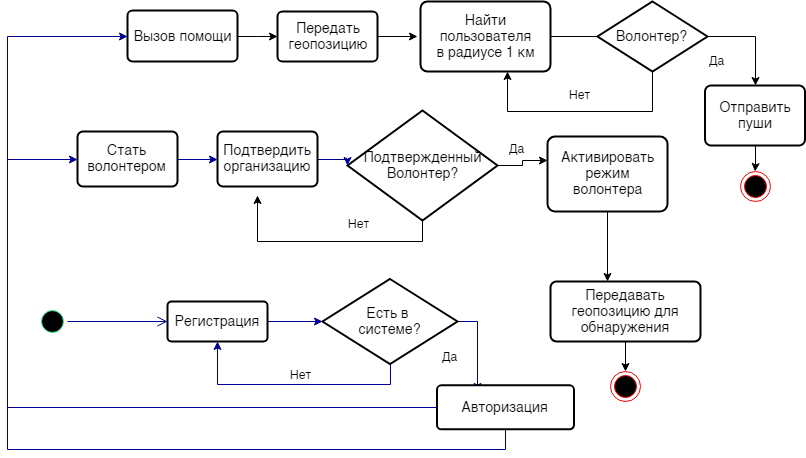

The diagram above was exported from draw.io. Its source (the exported page's mxGraphModel, read from the mxfile embedded in the PNG):
<mxGraphModel dx="1010" dy="501" grid="1" gridSize="10" guides="1" tooltips="1" connect="1" arrows="1" fold="1" page="1" pageScale="1" pageWidth="827" pageHeight="1169" math="0" shadow="0">
  <root>
    <mxCell id="0" />
    <mxCell id="1" parent="0" />
    <mxCell id="rxrXbHP1WkbVY_UZ4imq-50" style="edgeStyle=orthogonalEdgeStyle;rounded=0;orthogonalLoop=1;jettySize=auto;html=1;entryX=0;entryY=0.5;entryDx=0;entryDy=0;strokeColor=#000000;" edge="1" parent="1" source="rxrXbHP1WkbVY_UZ4imq-3" target="rxrXbHP1WkbVY_UZ4imq-48">
      <mxGeometry relative="1" as="geometry" />
    </mxCell>
    <mxCell id="rxrXbHP1WkbVY_UZ4imq-3" value="Вызов помощи" style="strokeWidth=2;rounded=1;arcSize=10;whiteSpace=wrap;html=1;align=center;fontSize=14;" vertex="1" parent="1">
      <mxGeometry x="140" y="39" width="110" height="51" as="geometry" />
    </mxCell>
    <mxCell id="rxrXbHP1WkbVY_UZ4imq-6" value="Найти&lt;br&gt;пользователя&lt;br&gt;в радиусе 1 км&lt;br&gt;" style="strokeWidth=2;rounded=1;arcSize=10;whiteSpace=wrap;html=1;align=center;fontSize=14;" vertex="1" parent="1">
      <mxGeometry x="433" y="30" width="130" height="70" as="geometry" />
    </mxCell>
    <mxCell id="rxrXbHP1WkbVY_UZ4imq-20" style="edgeStyle=orthogonalEdgeStyle;rounded=0;orthogonalLoop=1;jettySize=auto;html=1;exitX=1;exitY=0.5;exitDx=0;exitDy=0;entryX=0.5;entryY=0;entryDx=0;entryDy=0;strokeColor=#000000;" edge="1" parent="1" source="rxrXbHP1WkbVY_UZ4imq-7" target="rxrXbHP1WkbVY_UZ4imq-15">
      <mxGeometry relative="1" as="geometry" />
    </mxCell>
    <mxCell id="rxrXbHP1WkbVY_UZ4imq-21" style="edgeStyle=orthogonalEdgeStyle;rounded=0;orthogonalLoop=1;jettySize=auto;html=1;exitX=0.5;exitY=1;exitDx=0;exitDy=0;strokeColor=#000000;" edge="1" parent="1" source="rxrXbHP1WkbVY_UZ4imq-7" target="rxrXbHP1WkbVY_UZ4imq-6">
      <mxGeometry relative="1" as="geometry">
        <mxPoint x="460" y="270" as="targetPoint" />
        <Array as="points">
          <mxPoint x="665" y="140" />
          <mxPoint x="520" y="140" />
        </Array>
      </mxGeometry>
    </mxCell>
    <mxCell id="rxrXbHP1WkbVY_UZ4imq-7" value="Волонтер?" style="shape=rhombus;strokeWidth=2;fontSize=17;perimeter=rhombusPerimeter;whiteSpace=wrap;html=1;align=center;fontSize=14;" vertex="1" parent="1">
      <mxGeometry x="610" y="30" width="110" height="70" as="geometry" />
    </mxCell>
    <mxCell id="rxrXbHP1WkbVY_UZ4imq-10" value="" style="line;strokeWidth=1;fillColor=none;align=left;verticalAlign=middle;spacingTop=-1;spacingLeft=3;spacingRight=3;rotatable=0;labelPosition=right;points=[];portConstraint=eastwest;fontSize=12;" vertex="1" parent="1">
      <mxGeometry x="563" y="61" width="47" height="8" as="geometry" />
    </mxCell>
    <mxCell id="rxrXbHP1WkbVY_UZ4imq-14" value="Да" style="text;html=1;resizable=0;points=[];autosize=1;align=left;verticalAlign=top;spacingTop=-4;" vertex="1" parent="1">
      <mxGeometry x="720" y="80" width="30" height="20" as="geometry" />
    </mxCell>
    <mxCell id="rxrXbHP1WkbVY_UZ4imq-26" style="edgeStyle=orthogonalEdgeStyle;rounded=0;orthogonalLoop=1;jettySize=auto;html=1;exitX=0.5;exitY=1;exitDx=0;exitDy=0;strokeColor=#000000;" edge="1" parent="1" source="rxrXbHP1WkbVY_UZ4imq-15" target="rxrXbHP1WkbVY_UZ4imq-25">
      <mxGeometry relative="1" as="geometry" />
    </mxCell>
    <mxCell id="rxrXbHP1WkbVY_UZ4imq-15" value="Отправить&lt;br&gt;пуши&lt;br&gt;" style="strokeWidth=2;rounded=1;arcSize=10;whiteSpace=wrap;html=1;align=center;fontSize=14;" vertex="1" parent="1">
      <mxGeometry x="717.5" y="114" width="100" height="60" as="geometry" />
    </mxCell>
    <mxCell id="rxrXbHP1WkbVY_UZ4imq-22" value="Нет" style="text;html=1;resizable=0;points=[];autosize=1;align=left;verticalAlign=top;spacingTop=-4;" vertex="1" parent="1">
      <mxGeometry x="580" y="114" width="40" height="20" as="geometry" />
    </mxCell>
    <mxCell id="rxrXbHP1WkbVY_UZ4imq-25" value="" style="ellipse;html=1;shape=endState;fillColor=#000000;strokeColor=#ff0000;" vertex="1" parent="1">
      <mxGeometry x="752.5" y="200" width="30" height="30" as="geometry" />
    </mxCell>
    <mxCell id="rxrXbHP1WkbVY_UZ4imq-78" style="edgeStyle=orthogonalEdgeStyle;rounded=0;orthogonalLoop=1;jettySize=auto;html=1;exitX=1;exitY=0.5;exitDx=0;exitDy=0;strokeColor=#000099;" edge="1" parent="1" source="rxrXbHP1WkbVY_UZ4imq-29">
      <mxGeometry relative="1" as="geometry">
        <mxPoint x="230" y="188" as="targetPoint" />
      </mxGeometry>
    </mxCell>
    <mxCell id="rxrXbHP1WkbVY_UZ4imq-29" value="Стать&lt;br&gt;волонтером&lt;br&gt;" style="strokeWidth=2;rounded=1;arcSize=10;whiteSpace=wrap;html=1;align=center;fontSize=14;" vertex="1" parent="1">
      <mxGeometry x="90" y="160" width="100" height="55" as="geometry" />
    </mxCell>
    <mxCell id="rxrXbHP1WkbVY_UZ4imq-32" style="edgeStyle=orthogonalEdgeStyle;rounded=0;orthogonalLoop=1;jettySize=auto;html=1;strokeColor=#000000;" edge="1" parent="1" source="rxrXbHP1WkbVY_UZ4imq-31">
      <mxGeometry relative="1" as="geometry">
        <mxPoint x="560" y="189" as="targetPoint" />
      </mxGeometry>
    </mxCell>
    <mxCell id="rxrXbHP1WkbVY_UZ4imq-35" style="edgeStyle=orthogonalEdgeStyle;rounded=0;orthogonalLoop=1;jettySize=auto;html=1;exitX=0.5;exitY=1;exitDx=0;exitDy=0;strokeColor=#000000;" edge="1" parent="1" source="rxrXbHP1WkbVY_UZ4imq-31">
      <mxGeometry relative="1" as="geometry">
        <mxPoint x="270" y="224" as="targetPoint" />
        <Array as="points">
          <mxPoint x="435" y="270" />
          <mxPoint x="270" y="270" />
        </Array>
      </mxGeometry>
    </mxCell>
    <mxCell id="rxrXbHP1WkbVY_UZ4imq-31" value="Подтвержденный&lt;br&gt;Волонтер?" style="shape=rhombus;strokeWidth=2;fontSize=17;perimeter=rhombusPerimeter;whiteSpace=wrap;html=1;align=center;fontSize=14;" vertex="1" parent="1">
      <mxGeometry x="360" y="139" width="150" height="110" as="geometry" />
    </mxCell>
    <mxCell id="rxrXbHP1WkbVY_UZ4imq-33" value="Да" style="text;html=1;resizable=0;points=[];autosize=1;align=left;verticalAlign=top;spacingTop=-4;" vertex="1" parent="1">
      <mxGeometry x="520" y="167.5" width="30" height="20" as="geometry" />
    </mxCell>
    <mxCell id="rxrXbHP1WkbVY_UZ4imq-37" style="edgeStyle=orthogonalEdgeStyle;rounded=0;orthogonalLoop=1;jettySize=auto;html=1;strokeColor=#000000;" edge="1" parent="1" source="rxrXbHP1WkbVY_UZ4imq-34">
      <mxGeometry relative="1" as="geometry">
        <mxPoint x="620" y="310" as="targetPoint" />
      </mxGeometry>
    </mxCell>
    <mxCell id="rxrXbHP1WkbVY_UZ4imq-34" value="Активировать&lt;br&gt;режим&lt;br&gt;волонтера&lt;br&gt;" style="strokeWidth=2;rounded=1;arcSize=10;whiteSpace=wrap;html=1;align=center;fontSize=14;" vertex="1" parent="1">
      <mxGeometry x="560" y="165" width="120" height="75" as="geometry" />
    </mxCell>
    <mxCell id="rxrXbHP1WkbVY_UZ4imq-36" value="Нет" style="text;html=1;resizable=0;points=[];autosize=1;align=left;verticalAlign=top;spacingTop=-4;" vertex="1" parent="1">
      <mxGeometry x="358.5" y="243" width="40" height="20" as="geometry" />
    </mxCell>
    <mxCell id="rxrXbHP1WkbVY_UZ4imq-40" style="edgeStyle=orthogonalEdgeStyle;rounded=0;orthogonalLoop=1;jettySize=auto;html=1;exitX=0.5;exitY=1;exitDx=0;exitDy=0;entryX=0.5;entryY=0;entryDx=0;entryDy=0;strokeColor=#000000;" edge="1" parent="1" source="rxrXbHP1WkbVY_UZ4imq-38" target="rxrXbHP1WkbVY_UZ4imq-39">
      <mxGeometry relative="1" as="geometry" />
    </mxCell>
    <mxCell id="rxrXbHP1WkbVY_UZ4imq-38" value="Передавать&lt;br&gt;геопозицию для&lt;br&gt;обнаружения&lt;br&gt;" style="strokeWidth=2;rounded=1;arcSize=10;whiteSpace=wrap;html=1;align=center;fontSize=14;" vertex="1" parent="1">
      <mxGeometry x="563" y="310" width="150" height="60" as="geometry" />
    </mxCell>
    <mxCell id="rxrXbHP1WkbVY_UZ4imq-39" value="" style="ellipse;html=1;shape=endState;fillColor=#000000;strokeColor=#ff0000;" vertex="1" parent="1">
      <mxGeometry x="623" y="400" width="30" height="30" as="geometry" />
    </mxCell>
    <mxCell id="rxrXbHP1WkbVY_UZ4imq-49" style="edgeStyle=orthogonalEdgeStyle;rounded=0;orthogonalLoop=1;jettySize=auto;html=1;exitX=1;exitY=0.5;exitDx=0;exitDy=0;strokeColor=#000000;" edge="1" parent="1" source="rxrXbHP1WkbVY_UZ4imq-48">
      <mxGeometry relative="1" as="geometry">
        <mxPoint x="430" y="65" as="targetPoint" />
      </mxGeometry>
    </mxCell>
    <mxCell id="rxrXbHP1WkbVY_UZ4imq-48" value="Передать&lt;br&gt;геопозицию&lt;br&gt;" style="strokeWidth=2;rounded=1;arcSize=10;whiteSpace=wrap;html=1;align=center;fontSize=14;" vertex="1" parent="1">
      <mxGeometry x="290" y="40" width="100" height="50" as="geometry" />
    </mxCell>
    <mxCell id="rxrXbHP1WkbVY_UZ4imq-51" value="" style="ellipse;html=1;shape=startState;fillColor=#000000;strokeColor=#33FF99;" vertex="1" parent="1">
      <mxGeometry x="50" y="335" width="30" height="30" as="geometry" />
    </mxCell>
    <mxCell id="rxrXbHP1WkbVY_UZ4imq-52" value="" style="edgeStyle=orthogonalEdgeStyle;html=1;verticalAlign=bottom;endArrow=open;endSize=8;strokeColor=#000099;entryX=0;entryY=0.5;entryDx=0;entryDy=0;" edge="1" source="rxrXbHP1WkbVY_UZ4imq-51" parent="1" target="rxrXbHP1WkbVY_UZ4imq-53">
      <mxGeometry relative="1" as="geometry">
        <mxPoint x="140" y="305" as="targetPoint" />
      </mxGeometry>
    </mxCell>
    <mxCell id="rxrXbHP1WkbVY_UZ4imq-55" style="edgeStyle=orthogonalEdgeStyle;rounded=0;orthogonalLoop=1;jettySize=auto;html=1;exitX=1;exitY=0.5;exitDx=0;exitDy=0;entryX=0;entryY=0.5;entryDx=0;entryDy=0;strokeColor=#000099;" edge="1" parent="1" source="rxrXbHP1WkbVY_UZ4imq-53" target="rxrXbHP1WkbVY_UZ4imq-54">
      <mxGeometry relative="1" as="geometry" />
    </mxCell>
    <mxCell id="rxrXbHP1WkbVY_UZ4imq-53" value="Регистрация" style="strokeWidth=2;rounded=1;arcSize=10;whiteSpace=wrap;html=1;align=center;fontSize=14;" vertex="1" parent="1">
      <mxGeometry x="180" y="330" width="100" height="40" as="geometry" />
    </mxCell>
    <mxCell id="rxrXbHP1WkbVY_UZ4imq-65" style="edgeStyle=orthogonalEdgeStyle;rounded=0;orthogonalLoop=1;jettySize=auto;html=1;strokeColor=#000099;" edge="1" parent="1" source="rxrXbHP1WkbVY_UZ4imq-54">
      <mxGeometry relative="1" as="geometry">
        <mxPoint x="490" y="420" as="targetPoint" />
      </mxGeometry>
    </mxCell>
    <mxCell id="rxrXbHP1WkbVY_UZ4imq-69" style="edgeStyle=orthogonalEdgeStyle;rounded=0;orthogonalLoop=1;jettySize=auto;html=1;exitX=0.5;exitY=1;exitDx=0;exitDy=0;entryX=0.5;entryY=1;entryDx=0;entryDy=0;strokeColor=#000099;" edge="1" parent="1" source="rxrXbHP1WkbVY_UZ4imq-54" target="rxrXbHP1WkbVY_UZ4imq-53">
      <mxGeometry relative="1" as="geometry" />
    </mxCell>
    <mxCell id="rxrXbHP1WkbVY_UZ4imq-54" value="Есть в &lt;br&gt;системе?" style="shape=rhombus;strokeWidth=2;fontSize=17;perimeter=rhombusPerimeter;whiteSpace=wrap;html=1;align=center;fontSize=14;" vertex="1" parent="1">
      <mxGeometry x="335" y="307.5" width="135" height="85" as="geometry" />
    </mxCell>
    <mxCell id="rxrXbHP1WkbVY_UZ4imq-73" style="edgeStyle=orthogonalEdgeStyle;rounded=0;orthogonalLoop=1;jettySize=auto;html=1;strokeColor=#000099;entryX=0;entryY=0.5;entryDx=0;entryDy=0;" edge="1" parent="1" source="rxrXbHP1WkbVY_UZ4imq-59" target="rxrXbHP1WkbVY_UZ4imq-29">
      <mxGeometry relative="1" as="geometry">
        <mxPoint x="20" y="100" as="targetPoint" />
        <Array as="points">
          <mxPoint x="20" y="436" />
          <mxPoint x="20" y="188" />
        </Array>
      </mxGeometry>
    </mxCell>
    <mxCell id="rxrXbHP1WkbVY_UZ4imq-75" style="edgeStyle=orthogonalEdgeStyle;rounded=0;orthogonalLoop=1;jettySize=auto;html=1;exitX=0.5;exitY=1;exitDx=0;exitDy=0;strokeColor=#000099;entryX=0;entryY=0.5;entryDx=0;entryDy=0;" edge="1" parent="1" source="rxrXbHP1WkbVY_UZ4imq-59" target="rxrXbHP1WkbVY_UZ4imq-3">
      <mxGeometry relative="1" as="geometry">
        <mxPoint x="20" y="30" as="targetPoint" />
        <Array as="points">
          <mxPoint x="518" y="478" />
          <mxPoint x="20" y="478" />
          <mxPoint x="20" y="65" />
        </Array>
      </mxGeometry>
    </mxCell>
    <mxCell id="rxrXbHP1WkbVY_UZ4imq-59" value="Авторизация" style="strokeWidth=2;rounded=1;arcSize=10;whiteSpace=wrap;html=1;align=center;fontSize=14;" vertex="1" parent="1">
      <mxGeometry x="449.5" y="413.800048828125" width="137" height="44" as="geometry" />
    </mxCell>
    <mxCell id="rxrXbHP1WkbVY_UZ4imq-61" value="Да" style="text;html=1;resizable=0;points=[];autosize=1;align=left;verticalAlign=top;spacingTop=-4;" vertex="1" parent="1">
      <mxGeometry x="453" y="376" width="30" height="20" as="geometry" />
    </mxCell>
    <mxCell id="rxrXbHP1WkbVY_UZ4imq-70" value="Нет" style="text;html=1;resizable=0;points=[];autosize=1;align=left;verticalAlign=top;spacingTop=-4;" vertex="1" parent="1">
      <mxGeometry x="301" y="394" width="40" height="20" as="geometry" />
    </mxCell>
    <mxCell id="rxrXbHP1WkbVY_UZ4imq-80" style="edgeStyle=orthogonalEdgeStyle;rounded=0;orthogonalLoop=1;jettySize=auto;html=1;exitX=1;exitY=0.5;exitDx=0;exitDy=0;entryX=0;entryY=0.5;entryDx=0;entryDy=0;strokeColor=#000099;" edge="1" parent="1" source="rxrXbHP1WkbVY_UZ4imq-79" target="rxrXbHP1WkbVY_UZ4imq-31">
      <mxGeometry relative="1" as="geometry" />
    </mxCell>
    <mxCell id="rxrXbHP1WkbVY_UZ4imq-79" value="Подтвердить&lt;br&gt;организацию&lt;br&gt;" style="strokeWidth=2;rounded=1;arcSize=10;whiteSpace=wrap;html=1;align=center;fontSize=14;" vertex="1" parent="1">
      <mxGeometry x="230" y="160" width="100" height="55" as="geometry" />
    </mxCell>
  </root>
</mxGraphModel>